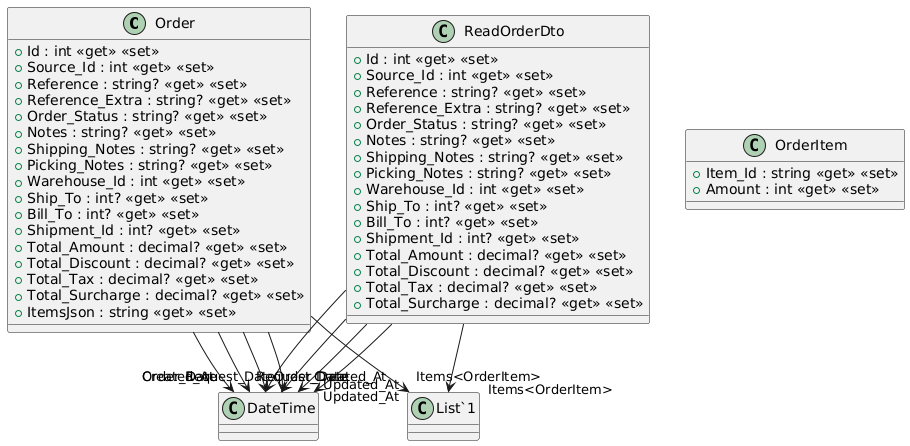

The diagram above was rendered by PlantUML. Its source (embedded in the PNG):
@startuml
class Order {
    + Id : int <<get>> <<set>>
    + Source_Id : int <<get>> <<set>>
    + Reference : string? <<get>> <<set>>
    + Reference_Extra : string? <<get>> <<set>>
    + Order_Status : string? <<get>> <<set>>
    + Notes : string? <<get>> <<set>>
    + Shipping_Notes : string? <<get>> <<set>>
    + Picking_Notes : string? <<get>> <<set>>
    + Warehouse_Id : int <<get>> <<set>>
    + Ship_To : int? <<get>> <<set>>
    + Bill_To : int? <<get>> <<set>>
    + Shipment_Id : int? <<get>> <<set>>
    + Total_Amount : decimal? <<get>> <<set>>
    + Total_Discount : decimal? <<get>> <<set>>
    + Total_Tax : decimal? <<get>> <<set>>
    + Total_Surcharge : decimal? <<get>> <<set>>
    + ItemsJson : string <<get>> <<set>>
}
class OrderItem {
    + Item_Id : string <<get>> <<set>>
    + Amount : int <<get>> <<set>>
}
class ReadOrderDto {
    + Id : int <<get>> <<set>>
    + Source_Id : int <<get>> <<set>>
    + Reference : string? <<get>> <<set>>
    + Reference_Extra : string? <<get>> <<set>>
    + Order_Status : string? <<get>> <<set>>
    + Notes : string? <<get>> <<set>>
    + Shipping_Notes : string? <<get>> <<set>>
    + Picking_Notes : string? <<get>> <<set>>
    + Warehouse_Id : int <<get>> <<set>>
    + Ship_To : int? <<get>> <<set>>
    + Bill_To : int? <<get>> <<set>>
    + Shipment_Id : int? <<get>> <<set>>
    + Total_Amount : decimal? <<get>> <<set>>
    + Total_Discount : decimal? <<get>> <<set>>
    + Total_Tax : decimal? <<get>> <<set>>
    + Total_Surcharge : decimal? <<get>> <<set>>
}
Order --> "Order_Date" DateTime
Order --> "Request_Date" DateTime
Order --> "Created_At" DateTime
Order --> "Updated_At" DateTime
Order --> "Items<OrderItem>" "List`1"
ReadOrderDto --> "Order_Date" DateTime
ReadOrderDto --> "Request_Date" DateTime
ReadOrderDto --> "Created_At" DateTime
ReadOrderDto --> "Updated_At" DateTime
ReadOrderDto --> "Items<OrderItem>" "List`1"
@enduml